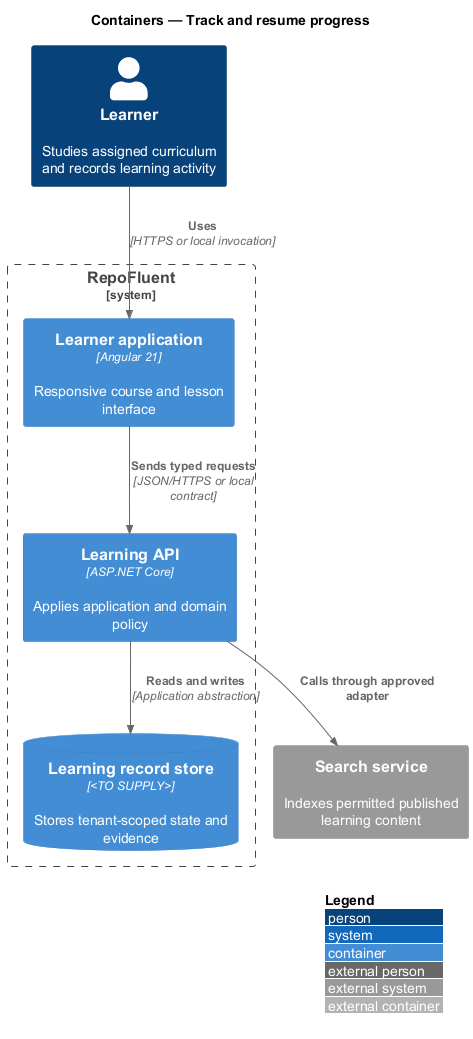

The diagram above was rendered by PlantUML. Its source (embedded in the PNG):
@startuml
!include <C4/C4_Container>
LAYOUT_WITH_LEGEND()
title Containers — Track and resume progress

Person(actor, "Learner", "Studies assigned curriculum and records learning activity")
System_Boundary(repofluent, "RepoFluent") {
  Container(entry, "Learner application", "Angular 21", "Responsive course and lesson interface")
  Container(api, "Learning API", "ASP.NET Core", "Applies application and domain policy")
  ContainerDb(store, "Learning record store", "<TO SUPPLY>", "Stores tenant-scoped state and evidence")
}
System_Ext(dependency, "Search service", "Indexes permitted published learning content")

Rel(actor, entry, "Uses", "HTTPS or local invocation")
Rel(entry, api, "Sends typed requests", "JSON/HTTPS or local contract")
Rel(api, store, "Reads and writes", "Application abstraction")
Rel(api, dependency, "Calls through approved adapter")
@enduml